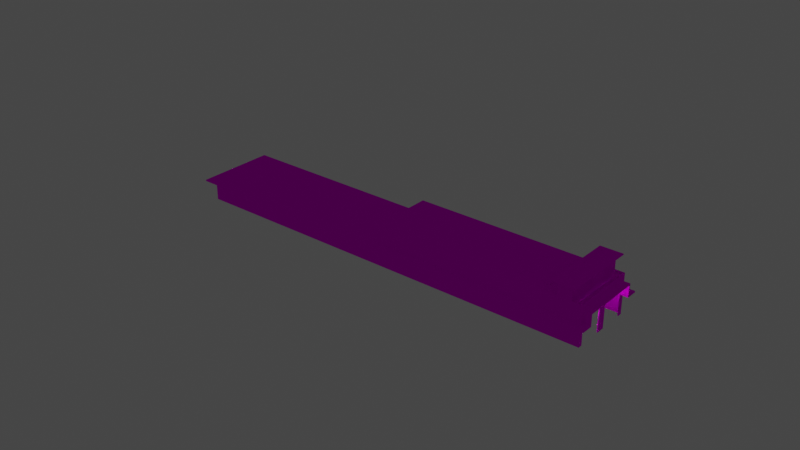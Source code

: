 # Source: object.blend  (saved by Blender 2.82.7; exported with 4.5.12 LTS)
import bpy
from mathutils import Matrix  # noqa: F401  (used for matrix-valued properties, if any)

bpy.ops.wm.read_factory_settings(use_empty=True)
scene = bpy.context.scene
scene.name = 'Scene'

# ---- collections
col_collection = bpy.data.collections.new('Collection'); scene.collection.children.link(col_collection)

# ---- images (referenced by path relative to the original .blend; pixels are not part of the script)
import os
ASSET_DIR = os.environ.get("B2B_ASSET_DIR", "")  # directory of the original .blend (textures are referenced by path, not embedded)
HERE = os.path.dirname(os.path.abspath(__file__))  # packed textures are extracted next to this script under _unpacked/

def load_image(name, relpath, width, height, colorspace="sRGB"):
    """Load a texture the original file referenced (path relative to the .blend, or extracted next to this script)."""
    p = next((c for c in (os.path.join(HERE, relpath), os.path.join(ASSET_DIR, relpath)) if relpath and os.path.exists(c)), "")
    if p:
        img = bpy.data.images.load(p, check_existing=True)
        img.name = name
    else:  # same state as the original file: an image datablock whose file is absent (Cycles renders it pink)
        img = bpy.data.images.new(name, width, height)
        img.source = "FILE"
        img.filepath = "//" + (relpath or name)
    img.colorspace_settings.name = colorspace
    return img
img_eblg_cargo2_png = load_image('EBLG_Cargo2.png', 'EBLG_Cargo2.png', 1024, 1024, 'sRGB')

# ---- materials (node trees are filled in below, after node groups)
mat_default_007 = bpy.data.materials.new('Default.007')
mat_default_007.use_transparent_shadow = False
mat_default_007.diffuse_color = (1.0, 1.0, 1.0, 1.0)
mat_default_007.roughness = 0.0
mat_default_007.specular_intensity = 0.0

# ---- node groups
ng_auto_smooth = bpy.data.node_groups.new('Auto Smooth', 'GeometryNodeTree')
_s = ng_auto_smooth.interface.new_socket(name='Geometry', in_out='OUTPUT', socket_type='NodeSocketGeometry')
_s = ng_auto_smooth.interface.new_socket(name='Geometry', in_out='INPUT', socket_type='NodeSocketGeometry')
_s = ng_auto_smooth.interface.new_socket(name='Angle', in_out='INPUT', socket_type='NodeSocketFloat')
_s.subtype = 'ANGLE'
_s.min_value = 0.0
_s.max_value = 3.142
ng_auto_smooth.is_modifier = True
_N = ng_auto_smooth.nodes; _L = ng_auto_smooth.links
n0 = _N.new('NodeGroupOutput'); n0.name = 'Group Output'; n0.location = (480, -100)
n1 = _N.new('NodeGroupInput'); n1.name = 'Group Input'; n1.location = (-420, -300)
n2 = _N.new('NodeGroupInput'); n2.name = 'Group Input.001'; n2.location = (-60, -100)
n3 = _N.new('GeometryNodeSetShadeSmooth'); n3.name = 'Set Shade Smooth'; n3.location = (120, -100)
n3.domain = 'EDGE'
n4 = _N.new('GeometryNodeSetShadeSmooth'); n4.name = 'Set Shade Smooth.001'; n4.location = (300, -100)
n5 = _N.new('GeometryNodeInputMeshEdgeAngle'); n5.name = 'Edge Angle'; n5.location = (-420, -220)
n6 = _N.new('GeometryNodeInputEdgeSmooth'); n6.name = 'Is Edge Smooth'; n6.location = (-60, -160)
n7 = _N.new('GeometryNodeInputShadeSmooth'); n7.name = 'Is Face Smooth'; n7.location = (-240, -340)
n8 = _N.new('FunctionNodeBooleanMath'); n8.name = 'Boolean Math'; n8.location = (-60, -220)
n9 = _N.new('FunctionNodeCompare'); n9.name = 'Compare'; n9.location = (-240, -180)
n9.operation = 'LESS_EQUAL'
_L.new(n5.outputs[0], n9.inputs[0])
_L.new(n4.outputs[0], n0.inputs[0])
_L.new(n1.outputs[1], n9.inputs[1])
_L.new(n9.outputs[0], n8.inputs[0])
_L.new(n7.outputs[0], n8.inputs[1])
_L.new(n2.outputs[0], n3.inputs[0])
_L.new(n6.outputs[0], n3.inputs[1])
_L.new(n3.outputs[0], n4.inputs[0])
_L.new(n8.outputs[0], n3.inputs[2])
n0.is_active_output = True

# ---- material node trees
mat_default_007.use_nodes = True; mat_default_007.node_tree.nodes.clear()
_N = mat_default_007.node_tree.nodes; _L = mat_default_007.node_tree.links
n0 = _N.new('ShaderNodeOutputMaterial'); n0.name = 'Material Output'; n0.location = (300, 300)
n1 = _N.new('ShaderNodeBsdfPrincipled'); n1.name = 'Principled BSDF'; n1.location = (10, 300)
n1.distribution = 'GGX'
n1.subsurface_method = 'BURLEY'
n1.inputs[3].default_value = 1.45
n1.inputs[13].default_value = 0.0
n1.inputs[27].default_value = (0.0, 0.0, 0.0, 1.0)
n1.inputs[28].default_value = 1.0
n2 = _N.new('ShaderNodeTexImage'); n2.name = 'Image Texture'; n2.location = (0, 0)
n2.image = img_eblg_cargo2_png
_L.new(n1.outputs[0], n0.inputs[0])
_L.new(n2.outputs[0], n1.inputs[0])
n0.is_active_output = True

# ---- world
world_world = bpy.data.worlds.new('World'); scene.world = world_world
world_world.use_nodes = True; world_world.node_tree.nodes.clear()
_N = world_world.node_tree.nodes; _L = world_world.node_tree.links
n0 = _N.new('ShaderNodeOutputWorld'); n0.name = 'World Output'; n0.location = (300, 300)
n1 = _N.new('ShaderNodeBackground'); n1.name = 'Background'; n1.location = (10, 300)
n1.inputs[0].default_value = (0.05088, 0.05088, 0.05088, 1.0)
_L.new(n1.outputs[0], n0.inputs[0])
n0.is_active_output = True
world_world.color = (0.05088, 0.05088, 0.05088)
world_world.use_sun_shadow = False
world_world.sun_shadow_jitter_overblur = 0.0

# ---- lights
light_light_name_amb_street_light3_003 = bpy.data.lights.new('light_name=amb_street_light3.003', 'POINT')
light_light_name_amb_street_light3_003.transmission_factor = 0.0
light_light_name_amb_street_light3_003.energy = 200.0
light_light_name_amb_street_light3_003.shadow_soft_size = 0.25
light_light_name_amb_street_light3_003.shadow_maximum_resolution = 0.006
light_light_name_amb_street_light3_003.use_absolute_resolution = True
light_light_name_amb_street_light3_004 = bpy.data.lights.new('light_name=amb_street_light3.004', 'POINT')
light_light_name_amb_street_light3_004.transmission_factor = 0.0
light_light_name_amb_street_light3_004.energy = 200.0
light_light_name_amb_street_light3_004.shadow_soft_size = 0.25
light_light_name_amb_street_light3_004.shadow_maximum_resolution = 0.006
light_light_name_amb_street_light3_004.use_absolute_resolution = True
light_light_name_amb_street_light3_005 = bpy.data.lights.new('light_name=amb_street_light3.005', 'POINT')
light_light_name_amb_street_light3_005.transmission_factor = 0.0
light_light_name_amb_street_light3_005.energy = 200.0
light_light_name_amb_street_light3_005.shadow_soft_size = 0.25
light_light_name_amb_street_light3_005.shadow_maximum_resolution = 0.006
light_light_name_amb_street_light3_005.use_absolute_resolution = True

# ---- meshes
me_poly_os_0_002 = bpy.data.meshes.new('poly_os=0.002')
me_poly_os_0_002.from_pydata([(-9.941, -1.28, -6.562), (-9.941, -5.51, -6.562), (-11.71, -5.51, -11.08), (-9.05, -1.28, -4.283), (-12.06, -1.28, -11.99), (-11.71, -1.28, -11.08), (-14.4, -5.51, -17.98), (-12.06, -5.51, -11.99), (2.015, -1.28, -13.72), (2.4, -1.28, -12.73), (2.4, -5.51, -12.73), (7.154, -1.28, -0.5691), (7.154, -5.51, -0.5691), (12.88, -5.51, 14.09), (12.88, -1.28, 14.09), (14.44, -1.28, 18.07), (14.44, -5.51, 18.07), (14.93, -5.51, 19.32), (14.93, -1.28, 19.32), (17.75, -1.28, 26.53), (17.75, -5.51, 26.53), (18.05, -5.51, 27.31), (18.05, -1.28, 27.31), (3.299, -5.51, 27.31), (3.299, -1.28, 27.31), (0.1083, -5.51, 19.15), (0.1083, -1.28, 19.15), (-1.76, -1.28, 14.37), (-0.4847, -5.51, 17.63), (-0.4847, -1.28, 17.63), (-2.004, -1.28, 13.75), (-1.76, -5.51, 14.37), (-2.004, -5.51, 13.75), (10.42, 1.125, 43.18), (-9.613, -1.28, -43.47), (-11.53, -5.51, -42.72), (-9.613, -5.51, -43.47), (-11.53, -1.28, -42.72), (-1.673, -5.51, -23.15), (-1.673, -1.28, -23.15), (-4.313, -5.51, -29.91), (-4.313, -1.28, -29.91), (-6.959, -5.51, -36.68), (8.367, 2.71, 29.7), (6.736, 2.92, 30.43), (5.978, 2.92, 28.76), (7.627, 2.71, 28.01), (7.627, 2.92, 28.01), (8.367, 2.92, 29.7), (8.798, 2.97, 35.73), (10.37, 2.97, 35.04), (8.002, 2.71, 33.92), (8.798, 2.71, 35.73), (9.678, 2.97, 33.19), (9.678, 2.71, 33.19), (8.002, 2.97, 33.92), (16.76, 2.92, 30.6), (16.76, 2.71, 30.6), (16.01, 2.71, 33.22), (16.01, 2.92, 33.22), (17.54, 2.92, 32.59), (15.25, 2.71, 31.27), (15.25, 2.92, 31.27), (14.61, 2.88, 25.1), (15.37, 2.71, 27.05), (15.37, 2.88, 27.05), (13.01, 2.88, 25.82), (13.74, 2.88, 27.69), (-5.185, -1.28, 5.606), (7.903, -1.28, 1.349), (-1.605, -1.28, -22.98), (-1.605, -5.51, -22.98), (2.015, -5.51, -13.72), (-5.185, -5.51, 5.606), (7.903, -5.51, 1.349), (-9.05, -5.51, -4.283), (6.404, -0.99, -2.487), (-10.16, -0.99, -44.87), (-6.393, -0.99, 2.515), (-8.766, -0.99, -45.42), (-19.66, -5.51, -31.43), (-17.04, -1.28, -24.72), (-19.78, -5.51, -31.73), (-19.78, -1.28, -31.73), (-19.66, -1.28, -31.43), (3.939, -5.51, 28.95), (3.939, -1.28, 28.95), (12.62, -1.28, 13.42), (12.62, -5.51, 13.42), (-6.393, 2.71, 2.515), (8.9, 2.71, 41.64), (-8.766, -1.28, -45.42), (-20.75, -1.28, -39.12), (-20.75, -5.51, -39.12), (-22.41, -1.28, -38.47), (-24.36, -1.28, -39.33), (8.227, -0.99, 44.04), (-7.79, -0.99, 3.061), (22.42, -1.28, 38.49), (22.42, -0.99, 38.49), (7.801, -0.99, -3.033), (-6.959, -1.28, -36.68), (-24.36, -0.99, -39.33), (-22.96, -0.99, -39.87), (9.624, 1.416, 43.5), (8.9, 1.416, 41.64), (9.624, -0.99, 43.5), (21.89, -0.99, 38.7), (23.82, -0.99, 37.95), (24.36, -0.99, 39.33), (22.43, -0.99, 40.08), (23.82, -1.28, 37.95), (22.16, -1.28, 40.19), (8.227, -1.28, 44.04), (10.15, -0.99, 43.29), (8.766, -0.99, 45.42), (10.69, 1.416, 44.67), (10.69, -0.99, 44.67), (22.43, 1.416, 40.08), (10.15, 1.416, 43.29), (8.766, -1.28, 45.42), (24.36, -1.28, 39.33), (10.96, 1.125, 44.56), (21.54, 1.125, 38.6), (22.16, 1.125, 40.19), (21.54, -1.28, 38.6), (21.62, 1.125, 38.81), (21.54, -5.51, 38.6), (16.82, -5.51, 40.68), (16.74, -5.51, 40.48), (16.74, 1.125, 40.48), (10.34, 1.125, 42.98), (15.14, -5.51, 41.1), (15.14, 1.125, 41.1), (10.34, -1.28, 42.98), (10.42, -5.51, 43.18), (10.34, -5.51, 42.98), (10.96, -1.28, 44.56), (10.42, -1.28, 43.18), (22.42, -5.51, 38.49), (21.62, -1.28, 38.81), (21.62, -5.51, 38.81), (9.624, -5.51, 43.5), (9.624, -1.28, 43.5), (15.22, -5.51, 41.31), (16.82, 1.125, 40.68), (15.22, 1.125, 41.31), (20.66, 5.45, 34.0), (7.866, 5.45, 39.0), (8.443, 5.45, 42.83), (21.15, 5.45, 32.88), (22.84, 5.45, 37.2), (6.755, 5.45, 38.51), (20.66, 2.71, 34.0), (8.929, 5.45, 41.72), (13.74, 2.71, 27.69), (14.61, 2.71, 25.1), (17.54, 2.71, 32.59), (13.01, 2.71, 25.82), (10.37, 2.71, 35.04), (6.736, 2.71, 30.43), (7.866, 2.71, 39.0), (5.978, 2.71, 28.76), (22.32, 2.71, 38.45), (9.67, 2.71, 43.39), (22.32, 1.34, 38.45), (9.67, 1.34, 43.39), (9.004, 2.71, 41.69), (21.65, 1.34, 36.75), (9.004, 1.34, 41.69), (21.7, 2.71, 36.64), (21.7, 1.416, 36.64), (21.7, 5.45, 36.64), (-17.04, -5.51, -24.72), (-14.4, -1.28, -17.98), (6.404, 2.71, -2.487), (21.65, 2.71, 36.75), (21.89, 1.416, 38.7), (22.42, 2.71, 38.49), (9.624, 2.71, 43.5), (22.42, 1.416, 38.49), (-22.41, -5.51, -38.47), (7.866, 5.652, 39.0), (20.66, 5.652, 34.0), (8.929, 5.652, 41.72), (21.7, 5.652, 36.64), (21.15, 5.652, 32.88), (22.84, 5.652, 37.2), (6.755, 5.652, 38.51), (8.443, 5.652, 42.83)], [], [(168, 169, 166, 165), (71, 38, 39, 70), (1, 75, 3, 0), (47, 45, 44, 48), (11, 12, 10, 9), (118, 110, 107, 177), (173, 81, 84, 80), (100, 76, 99, 108), (78, 97, 96, 106), (35, 37, 34, 36), (38, 40, 41, 39), (128, 129, 130, 145), (25, 26, 29, 28), (79, 77, 76, 100), (22, 21, 20, 19), (157, 57, 56, 60), (139, 98, 140, 141), (49, 55, 51, 52), (171, 170, 178, 180), (53, 55, 49, 50), (166, 169, 167, 164), (166, 164, 163, 165), (40, 42, 101, 41), (171, 180, 99, 76, 175, 170), (138, 134, 131, 33), (7, 4, 174, 6), (124, 122, 131, 133, 146, 145, 130, 123), (142, 143, 86, 85), (57, 61, 62, 56), (18, 17, 16, 15), (93, 92, 37, 35), (119, 116, 118, 177), (111, 98, 34, 94, 143, 113, 95, 91), (68, 94, 34, 69), (136, 135, 33, 131), (85, 86, 24, 23), (44, 45, 162, 160), (101, 42, 36, 34), (108, 107, 110, 109), (137, 138, 33, 122), (107, 99, 180, 177), (43, 46, 47, 48), (75, 73, 68, 3), (159, 50, 49, 52), (82, 83, 94, 181), (69, 74, 12, 11), (74, 73, 68, 69), (58, 157, 60, 59), (32, 31, 27, 30), (14, 13, 88, 87), (59, 62, 61, 58), (28, 29, 27, 31), (7, 2, 5, 4), (135, 138, 143, 142), (104, 179, 90, 105), (95, 102, 79, 91), (146, 133, 132, 144), (181, 94, 92, 93), (120, 115, 102, 95), (64, 156, 63, 65), (155, 64, 65, 67), (158, 66, 63, 156), (46, 162, 45, 47), (15, 16, 13, 14), (98, 139, 21, 22), (160, 43, 48, 44), (90, 89, 78, 106, 104, 105), (112, 140, 111, 121), (113, 138, 137, 120), (96, 115, 117, 114), (6, 174, 81, 173), (137, 122, 124, 112, 121, 109, 110, 118, 116, 117, 115, 120), (124, 123, 125, 112), (141, 127, 123, 126), (117, 116, 119, 114), (140, 125, 127, 141), (135, 136, 134, 138), (77, 103, 78, 76), (8, 72, 71, 70), (144, 128, 145, 146), (54, 51, 55, 53), (159, 54, 53, 50), (106, 114, 119, 104), (87, 88, 74, 69), (9, 10, 72, 8), (32, 30, 68, 73), (62, 59, 60, 56), (112, 124, 126, 140), (80, 84, 83, 82), (147, 172, 154, 148), (19, 20, 17, 18), (23, 24, 26, 25), (1, 0, 5, 2), (66, 67, 65, 63), (67, 66, 158, 155), (163, 176, 168, 165), (78, 89, 175, 76), (91, 79, 109, 121), (90, 179, 178, 170, 176, 163, 164, 167), (178, 179, 104, 180), (153, 175, 89, 161), (186, 187, 185, 183, 182, 184, 189, 188), (189, 184, 185, 187), (172, 170, 153, 147, 183, 185), (169, 168, 176, 170, 172, 185, 184, 154, 90, 167), (151, 149, 189, 187), (150, 151, 187, 186), (90, 154, 184, 182, 148, 161), (152, 150, 186, 188), (149, 152, 188, 189), (153, 161, 148, 182, 183, 147), (103, 102, 97, 78)])
me_poly_os_0_002.polygons.foreach_set('use_smooth', [1, 1, 1, 1, 1, 1, 1, 1, 1, 1, 1, 1, 1, 1, 1, 1, 1, 1, 1, 1, 1, 1, 1, 1, 1, 1, 1, 1, 1, 1, 1, 1, 1, 1, 1, 1, 1, 1, 1, 1, 1, 1, 1, 1, 1, 1, 1, 1, 1, 1, 1, 1, 1, 1, 1, 1, 1, 1, 1, 1, 1, 1, 1, 1, 1, 1, 1, 1, 1, 1, 1, 1, 1, 1, 1, 1, 1, 1, 1, 1, 1, 1, 1, 1, 1, 1, 1, 1, 1, 1, 1, 1, 1, 1, 1, 1, 1, 1, 1, 1, 1, 1, 0, 1, 1, 0, 0, 1, 0, 0, 1, 1])
_uv = me_poly_os_0_002.uv_layers.new(name='UVMap')
_uv.uv.foreach_set('vector', [0.2523, 0.9636, 0.2514, 0.9676, 0.2509, 0.9675, 0.2518, 0.9635, 0.9892, 0.0032, 1.0, 0.0031, 1.002, 0.2444, 0.9914, 0.2445, 0.0044, 0.3904, 0.0089, 0.3906, 0.0084, 0.3983, 0.0039, 0.398, 0.976, 0.4134, 0.9848, 0.414, 0.9841, 0.4229, 0.9755, 0.4223, 0.917, 0.8278, 0.917, 0.6126, 1.581, 0.6126, 1.581, 0.8278, 0.2649, 0.9708, 0.265, 0.9701, 0.2655, 0.9702, 0.2653, 0.9709, 0.4141, 0.0008, 0.4162, 0.2422, 0.0053, 0.2458, 0.0031, 0.0045, 0.9253, 0.214, 0.9326, 0.214, 0.9326, 0.0004555, 0.9253, 0.00044, 0.9326, 0.214, 0.9253, 0.214, 0.9253, 0.0004555, 0.9326, 0.00044, 0.3714, 0.9988, 0.3735, 1.24, 0.256, 1.241, 0.2538, 0.9999, 1.0, 1.003, 1.414, 0.9994, 1.416, 1.241, 1.002, 1.244, 0.3073, 0.6126, 0.3185, 0.6126, 0.3185, 0.9502, 0.3073, 0.9502, 0.7373, 0.9261, 0.7368, 0.9338, 0.7339, 0.9336, 0.7343, 0.926, 0.9253, 0.0004555, 0.9326, 0.00044, 0.9326, 0.214, 0.9253, 0.214, 0.6481, 0.9283, 0.6486, 0.9206, 0.6501, 0.9207, 0.6496, 0.9284, 0.1059, 0.1764, 0.0962, 0.18, 0.0958, 0.1791, 0.1055, 0.1754, 0.1343, 0.6201, 0.1343, 0.8353, 0.0906, 0.8353, 0.0906, 0.6201, 0.7786, 0.297, 0.7876, 0.2936, 0.788, 0.2948, 0.779, 0.2982, 0.4623, 0.8649, 0.4623, 0.9109, 0.3915, 0.9109, 0.3915, 0.8649, 0.9754, 0.4408, 0.9843, 0.4413, 0.9837, 0.4509, 0.9754, 0.4504, 0.2509, 0.9675, 0.2514, 0.9676, 0.2513, 0.968, 0.2508, 0.9679, 0.2509, 0.9675, 0.2508, 0.9679, 0.2468, 0.9669, 0.2469, 0.9665, 0.0007, 1.003, 0.4155, 0.9993, 0.4177, 1.241, 0.0028, 1.244, 0.7684, 0.7356, 0.6672, 0.7356, 0.6672, 0.6132, 2.906, 0.6132, 2.906, 0.8015, 0.7684, 0.8015, 0.6263, 0.927, 0.6267, 0.927, 0.6264, 0.9314, 0.626, 0.9314, 1.053, 0.6126, 1.053, 0.8278, 0.7265, 0.8278, 0.7265, 0.6126, 0.2648, 0.9707, 0.2613, 0.9699, 0.2614, 0.9694, 0.2629, 0.9697, 0.2629, 0.9698, 0.2634, 0.9699, 0.2634, 0.9698, 0.2649, 0.9702, 1.084, 0.6126, 1.084, 0.8278, 0.2897, 0.8278, 0.2897, 0.6126, 0.9462, 0.2359, 0.9387, 0.2387, 0.9383, 0.2377, 0.9458, 0.235, 0.6637, 0.9293, 0.6641, 0.9216, 0.6666, 0.9218, 0.6661, 0.9294, 0.9227, 0.0162, 0.9228, 0.2313, 0.4196, 0.2316, 0.4195, 0.0164, 0.2611, 0.9703, 0.2612, 0.9699, 0.2649, 0.9708, 0.2648, 0.9712, 0.2602, 0.9558, 0.2606, 0.9558, 0.2644, 0.9819, 0.2684, 0.9813, 0.2647, 0.9552, 0.2651, 0.9551, 0.2689, 0.9817, 0.264, 0.9824, 0.0, 0.0, 0.0, 0.0, 0.0, 0.0, 0.0, 0.0, 0.6272, 0.9193, 0.6268, 0.9193, 0.626, 0.9314, 0.6264, 0.9314, 0.7564, 0.9273, 0.7559, 0.935, 0.7527, 0.9348, 0.7532, 0.9271, 0.8049, 0.2874, 0.8133, 0.2843, 0.8136, 0.2853, 0.8053, 0.2884, 0.0038, 1.242, 0.0017, 1.001, 0.4176, 0.9973, 0.4197, 1.239, 0.2655, 0.9706, 0.2649, 0.9705, 0.265, 0.9701, 0.2656, 0.9702, 0.2615, 0.9692, 0.2619, 0.9693, 0.2617, 0.97, 0.2613, 0.9699, 0.6382, 0.6132, 0.6672, 0.6132, 0.6672, 0.7356, 0.6382, 0.7356, 0.0775, 0.187, 0.0691, 0.1901, 0.0688, 0.1892, 0.0771, 0.186, 0.4744, 0.6126, 1.015, 0.6126, 1.015, 0.8278, 0.4744, 0.8278, 0.9697, 0.2271, 0.9692, 0.226, 0.9771, 0.223, 0.9775, 0.2242, 0.4141, 0.0015, 0.4162, 0.2428, 0.0033, 0.2465, 0.0012, 0.0052, 0.016, 0.3988, 0.0165, 0.3911, 0.0202, 0.3913, 0.0197, 0.399, 0.0303, 0.6406, 0.4164, 0.6406, 0.4164, 0.7593, 0.0303, 0.7593, 0.9393, 0.2385, 0.9317, 0.2413, 0.9314, 0.2403, 0.9389, 0.2375, 0.7268, 0.9255, 0.728, 0.9256, 0.7275, 0.9332, 0.7263, 0.9332, 0.6739, 0.9299, 0.6744, 0.9222, 0.6757, 0.9223, 0.6752, 0.93, 0.776, 0.2982, 0.7855, 0.2947, 0.7859, 0.2956, 0.7764, 0.2992, 0.6715, 0.6126, 0.6715, 0.8278, 0.4932, 0.8278, 0.4932, 0.6126, 0.0499, 0.3765, 0.0516, 0.3766, 0.0512, 0.3843, 0.0494, 0.3842, 0.1279, 0.6201, 0.1279, 0.8353, 0.0842, 0.8353, 0.0842, 0.6201, 0.1124, 0.8576, 0.1124, 0.9036, 0.0416, 0.9036, 0.0416, 0.8576, 0.2689, 0.9817, 0.269, 0.9818, 0.264, 0.9825, 0.264, 0.9824, 0.2656, 0.8267, 0.2594, 0.8267, 0.2594, 0.6406, 0.2656, 0.6406, 0.152, 0.005, 0.1542, 0.2464, 0.0522, 0.2473, 0.0501, 0.0059, 0.2608, 0.969, 0.2607, 0.9691, 0.2342, 0.9629, 0.2342, 0.9628, 0.0788, 0.1865, 0.0693, 0.19, 0.0691, 0.1892, 0.0786, 0.1857, 0.9374, 0.2392, 0.9295, 0.2421, 0.9292, 0.2414, 0.9371, 0.2384, 0.9392, 0.2385, 0.9389, 0.2377, 0.9469, 0.2348, 0.9471, 0.2355, 0.9128, 0.2483, 0.9045, 0.2514, 0.9042, 0.2505, 0.9124, 0.2474, 0.899, 0.8278, 0.899, 0.6126, 1.117, 0.6126, 1.117, 0.8278, 0.7833, 0.8278, 0.7833, 0.6126, 1.394, 0.6126, 1.394, 0.8278, 0.9779, 0.2241, 0.9698, 0.2271, 0.9694, 0.2262, 0.9775, 0.2231, 2.742, 0.8015, 0.6047, 0.8015, 0.6047, 0.6132, 2.843, 0.6132, 2.843, 0.7356, 2.742, 0.7356, 0.265, 0.97, 0.2651, 0.9695, 0.2657, 0.9697, 0.2656, 0.9701, 0.2609, 0.9686, 0.2616, 0.9687, 0.2615, 0.9692, 0.2608, 0.969, 0.2606, 0.9695, 0.2607, 0.9691, 0.2613, 0.9692, 0.2612, 0.9696, 0.4163, 0.0009, 0.417, 0.2432, 0.0019, 0.2445, 0.0012, 0.0021, 0.2615, 0.9692, 0.2613, 0.9699, 0.2648, 0.9707, 0.265, 0.97, 0.2656, 0.9701, 0.2656, 0.9702, 0.265, 0.9701, 0.2649, 0.9708, 0.2612, 0.9699, 0.2613, 0.9692, 0.2607, 0.9691, 0.2608, 0.969, 0.2648, 0.9707, 0.2643, 0.9706, 0.2645, 0.9699, 0.265, 0.97, 0.7848, 0.9291, 0.7844, 0.929, 0.7836, 0.9411, 0.784, 0.9411, 0.2613, 0.9692, 0.2612, 0.9699, 0.2608, 0.9698, 0.2609, 0.9691, 0.0906, 0.8353, 0.0794, 0.8353, 0.0794, 0.6201, 0.0906, 0.6201, 0.1172, 0.6406, 0.1234, 0.6406, 0.1234, 0.7593, 0.1172, 0.7593, 0.9995, 0.001391, 0.9315, 0.000547, 0.9287, 0.2258, 0.9967, 0.2267, 0.6352, 0.8278, 0.6352, 0.6126, 1.141, 0.6126, 1.141, 0.8278, 0.2656, 0.6406, 0.3138, 0.6406, 0.3138, 0.8267, 0.2656, 0.8267, 0.9132, 0.2482, 0.9049, 0.2513, 0.9045, 0.2501, 0.9128, 0.247, 0.1047, 0.1768, 0.0957, 0.1802, 0.0953, 0.179, 0.1043, 0.1757, 0.8432, 0.6132, 0.8721, 0.6132, 0.8721, 0.7356, 0.8432, 0.7356, 0.1529, 0.8278, 0.1529, 0.6126, 0.8122, 0.6126, 0.8122, 0.8278, 0.0434, 0.4005, 0.0439, 0.3928, 0.0458, 0.3929, 0.0454, 0.4006, 0.4592, 0.6126, 0.4592, 0.8278, 0.0146, 0.8278, 0.0146, 0.6126, 0.9469, 0.441, 0.9467, 0.4511, 0.9387, 0.4508, 0.9389, 0.4404, 0.265, 0.97, 0.2648, 0.9707, 0.2644, 0.9706, 0.2645, 0.9699, 0.3557, 0.0027, 0.3578, 0.244, 0.3399, 0.2442, 0.3378, 0.0029, 0.9846, 0.4894, 0.9845, 0.504, 0.933, 0.5041, 0.9331, 0.4892, 0.4368, 0.8278, 0.4368, 0.6126, 0.8304, 0.6126, 0.8304, 0.8278, 1.2, 0.6126, 1.2, 0.8278, 0.7544, 0.8278, 0.7544, 0.6126, 0.35, 0.6126, 0.35, 0.8278, 0.1031, 0.8278, 0.1031, 0.6126, 0.9474, 0.4126, 0.9472, 0.4223, 0.9388, 0.4222, 0.9389, 0.412, 0.8033, 0.2883, 0.8124, 0.2849, 0.8127, 0.2856, 0.8035, 0.289, 0.2468, 0.9669, 0.2463, 0.9668, 0.2464, 0.9664, 0.2469, 0.9665, 1.605, 0.6132, 1.605, 0.8015, 0.9057, 0.8015, 0.9057, 0.6132, 0.2692, 0.9712, 0.2692, 0.9712, 0.2426, 0.965, 0.2427, 0.9649, 0.2513, 0.968, 0.2507, 0.9679, 0.2517, 0.9639, 0.2522, 0.964, 0.2522, 0.964, 0.2517, 0.9639, 0.2508, 0.9679, 0.2513, 0.968, 0.5014, 0.8936, 0.0127, 0.8936, 0.0127, 0.8476, 0.5014, 0.8476, 0.9267, 0.4642, 0.9283, 0.2641, 0.9975, 0.2644, 0.9956, 0.465, 0.9878, 0.4859, 0.9877, 0.5078, 0.9845, 0.504, 0.9846, 0.4894, 0.9331, 0.4892, 0.933, 0.5041, 0.9298, 0.5076, 0.9299, 0.4857, 0.9298, 0.5076, 0.933, 0.5041, 0.9845, 0.504, 0.9877, 0.5078, 0.4038, 0.7779, 0.405, 0.7019, 0.4863, 0.7017, 0.4876, 0.7779, 0.4876, 0.7841, 0.4037, 0.7841, 0.03782, 0.6671, 0.4016, 0.6652, 0.4018, 0.7019, 0.405, 0.7019, 0.4038, 0.7779, 0.4037, 0.7841, 0.03622, 0.7836, 0.03624, 0.7772, 0.03495, 0.7038, 0.03801, 0.7038, 0.0, 0.0, 0.0, 0.0, 0.0, 0.0, 0.0, 0.0, 0.0, 0.0, 0.0, 0.0, 0.0, 0.0, 0.0, 0.0, 0.6503, 0.6794, 0.6526, 0.7563, 0.6526, 0.762, 0.5707, 0.762, 0.5707, 0.7563, 0.5707, 0.6794, 0.0, 0.0, 0.0, 0.0, 0.0, 0.0, 0.0, 0.0, 0.0, 0.0, 0.0, 0.0, 0.0, 0.0, 0.0, 0.0, 0.4863, 0.7017, 0.8556, 0.6995, 0.8559, 0.7732, 0.856, 0.7796, 0.4876, 0.7841, 0.4876, 0.7779, 0.9326, 0.0004555, 0.9253, 0.00044, 0.9253, 0.214, 0.9326, 0.214])
me_poly_os_0_002.materials.append(mat_default_007)
me_poly_os_0_002.use_remesh_fix_poles = True
me_poly_os_0_002.use_remesh_preserve_attributes = False
me_poly_os_0_002.use_mirror_vertex_groups = False
me_poly_os_0_002.update()

# ---- objects
ob_eblg_firerescuecargosouthwest_obj = bpy.data.objects.new('EBLG_FireRescueCargoSouthWest.obj', None)
ob_default_lod = bpy.data.objects.new('Default LOD', None)
ob_amb_street_light3 = bpy.data.objects.new('amb_street_light3', light_light_name_amb_street_light3_003)
ob_amb_street_light3_001 = bpy.data.objects.new('amb_street_light3.001', light_light_name_amb_street_light3_004)
ob_amb_street_light3_002 = bpy.data.objects.new('amb_street_light3.002', light_light_name_amb_street_light3_005)
ob_poly_os_0_hard__blend_yes = bpy.data.objects.new('POLY_OS=0 HARD= BLEND=yes', me_poly_os_0_002)

# ---- transforms, parenting, visibility, modifiers, constraints
ob_eblg_firerescuecargosouthwest_obj.location = (0.0, 0.0, 0.0)
ob_eblg_firerescuecargosouthwest_obj.rotation_euler = (1.571, -0.0, 0.0)
ob_eblg_firerescuecargosouthwest_obj.empty_display_size = 0.01
ob_eblg_firerescuecargosouthwest_obj.lineart.crease_threshold = 0.0
ob_default_lod.parent = ob_eblg_firerescuecargosouthwest_obj
ob_default_lod.location = (0.0, 0.0, 0.0)
ob_default_lod.empty_display_size = 0.01
ob_default_lod.lineart.crease_threshold = 0.0
ob_amb_street_light3.parent = ob_default_lod
ob_amb_street_light3.location = (-43.98, 4.111, 0.0342)
ob_amb_street_light3.rotation_euler = (-2.845e-07, 1.198, -4.167e-07)
ob_amb_street_light3.lineart.crease_threshold = 0.0
ob_amb_street_light3_001.parent = ob_default_lod
ob_amb_street_light3_001.location = (43.79, 6.635, 3.439)
ob_amb_street_light3_001.rotation_euler = (-2.845e-07, 1.198, -4.167e-07)
ob_amb_street_light3_001.lineart.crease_threshold = 0.0
ob_amb_street_light3_002.parent = ob_default_lod
ob_amb_street_light3_002.location = (43.84, 6.635, -3.415)
ob_amb_street_light3_002.rotation_euler = (-2.845e-07, 1.198, -4.167e-07)
ob_amb_street_light3_002.lineart.crease_threshold = 0.0
ob_poly_os_0_hard__blend_yes.parent = ob_default_lod
ob_poly_os_0_hard__blend_yes.location = (7.044e-07, 5.51, -8.91e-07)
ob_poly_os_0_hard__blend_yes.rotation_euler = (-2.845e-07, 1.198, -4.167e-07)
ob_poly_os_0_hard__blend_yes.show_transparent = True
ob_poly_os_0_hard__blend_yes.lineart.crease_threshold = 0.0
_m = ob_poly_os_0_hard__blend_yes.modifiers.new('Auto Smooth', 'NODES')
_m.node_group = ng_auto_smooth
_gi = [s.identifier for s in ng_auto_smooth.interface.items_tree if s.item_type == 'SOCKET' and s.in_out == 'INPUT']
_m[_gi[1]] = 0.7854  # Angle

# ---- collection membership
col_collection.objects.link(ob_eblg_firerescuecargosouthwest_obj)
col_collection.objects.link(ob_default_lod)
col_collection.objects.link(ob_amb_street_light3)
col_collection.objects.link(ob_amb_street_light3_001)
col_collection.objects.link(ob_amb_street_light3_002)
col_collection.objects.link(ob_poly_os_0_hard__blend_yes)

# ---- scene / render settings (as saved in the file)
scene.frame_start = 1; scene.frame_end = 250; scene.frame_set(1)
scene.render.engine = 'BLENDER_EEVEE_NEXT'
scene.cycles.use_denoising = False
scene.cycles.samples = 128
scene.cycles.sampling_pattern = 'TABULATED_SOBOL'
scene.cycles.use_adaptive_sampling = False
scene.cycles.use_light_tree = False
scene.view_settings.view_transform = 'Filmic'
bpy.context.view_layer.update()

# ---- added for rendering (the .blend has no active camera): camera
cam_auto = bpy.data.cameras.new('AutoCamera')
cam_auto.lens = 50.0
cam_auto.sensor_width = 36.0
cam_auto.clip_end = 2101.66
ob_auto_camera = bpy.data.objects.new('AutoCamera', cam_auto)
scene.collection.objects.link(ob_auto_camera)
ob_auto_camera.location = (119.753, -143.704, 101.383)
ob_auto_camera.rotation_euler = (1.09748, -7.21219e-08, 0.694738)
scene.camera = ob_auto_camera
bpy.context.view_layer.update()
